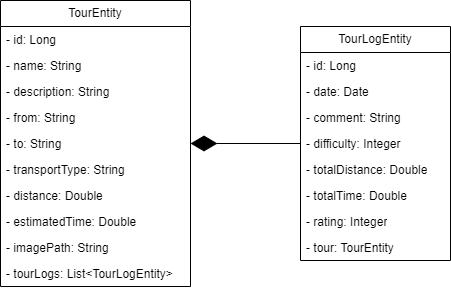

The diagram above was exported from draw.io. Its source (the exported page's mxGraphModel, read from the mxfile embedded in the PNG):
<mxGraphModel dx="1121" dy="594" grid="1" gridSize="10" guides="1" tooltips="1" connect="1" arrows="1" fold="1" page="1" pageScale="1" pageWidth="827" pageHeight="1169" math="0" shadow="0">
  <root>
    <mxCell id="0" />
    <mxCell id="1" parent="0" />
    <mxCell id="yfvXYi_xtGn_Ljb7_FAy-5" value="TourEntity" style="swimlane;fontStyle=0;childLayout=stackLayout;horizontal=1;startSize=26;fillColor=none;horizontalStack=0;resizeParent=1;resizeParentMax=0;resizeLast=0;collapsible=1;marginBottom=0;whiteSpace=wrap;html=1;" vertex="1" parent="1">
      <mxGeometry x="80" y="130" width="190" height="286" as="geometry">
        <mxRectangle x="120" y="130" width="60" height="30" as="alternateBounds" />
      </mxGeometry>
    </mxCell>
    <mxCell id="yfvXYi_xtGn_Ljb7_FAy-6" value="- id: Long" style="text;strokeColor=none;fillColor=none;align=left;verticalAlign=top;spacingLeft=4;spacingRight=4;overflow=hidden;rotatable=0;points=[[0,0.5],[1,0.5]];portConstraint=eastwest;whiteSpace=wrap;html=1;" vertex="1" parent="yfvXYi_xtGn_Ljb7_FAy-5">
      <mxGeometry y="26" width="190" height="26" as="geometry" />
    </mxCell>
    <mxCell id="yfvXYi_xtGn_Ljb7_FAy-7" value="- name: String" style="text;strokeColor=none;fillColor=none;align=left;verticalAlign=top;spacingLeft=4;spacingRight=4;overflow=hidden;rotatable=0;points=[[0,0.5],[1,0.5]];portConstraint=eastwest;whiteSpace=wrap;html=1;" vertex="1" parent="yfvXYi_xtGn_Ljb7_FAy-5">
      <mxGeometry y="52" width="190" height="26" as="geometry" />
    </mxCell>
    <mxCell id="yfvXYi_xtGn_Ljb7_FAy-8" value="- description: String" style="text;strokeColor=none;fillColor=none;align=left;verticalAlign=top;spacingLeft=4;spacingRight=4;overflow=hidden;rotatable=0;points=[[0,0.5],[1,0.5]];portConstraint=eastwest;whiteSpace=wrap;html=1;" vertex="1" parent="yfvXYi_xtGn_Ljb7_FAy-5">
      <mxGeometry y="78" width="190" height="26" as="geometry" />
    </mxCell>
    <mxCell id="yfvXYi_xtGn_Ljb7_FAy-10" value="- from: String" style="text;strokeColor=none;fillColor=none;align=left;verticalAlign=top;spacingLeft=4;spacingRight=4;overflow=hidden;rotatable=0;points=[[0,0.5],[1,0.5]];portConstraint=eastwest;whiteSpace=wrap;html=1;" vertex="1" parent="yfvXYi_xtGn_Ljb7_FAy-5">
      <mxGeometry y="104" width="190" height="26" as="geometry" />
    </mxCell>
    <mxCell id="yfvXYi_xtGn_Ljb7_FAy-11" value="- to: String" style="text;strokeColor=none;fillColor=none;align=left;verticalAlign=top;spacingLeft=4;spacingRight=4;overflow=hidden;rotatable=0;points=[[0,0.5],[1,0.5]];portConstraint=eastwest;whiteSpace=wrap;html=1;" vertex="1" parent="yfvXYi_xtGn_Ljb7_FAy-5">
      <mxGeometry y="130" width="190" height="26" as="geometry" />
    </mxCell>
    <mxCell id="yfvXYi_xtGn_Ljb7_FAy-12" value="- transportType: String" style="text;strokeColor=none;fillColor=none;align=left;verticalAlign=top;spacingLeft=4;spacingRight=4;overflow=hidden;rotatable=0;points=[[0,0.5],[1,0.5]];portConstraint=eastwest;whiteSpace=wrap;html=1;" vertex="1" parent="yfvXYi_xtGn_Ljb7_FAy-5">
      <mxGeometry y="156" width="190" height="26" as="geometry" />
    </mxCell>
    <mxCell id="yfvXYi_xtGn_Ljb7_FAy-13" value="- distance: Double" style="text;strokeColor=none;fillColor=none;align=left;verticalAlign=top;spacingLeft=4;spacingRight=4;overflow=hidden;rotatable=0;points=[[0,0.5],[1,0.5]];portConstraint=eastwest;whiteSpace=wrap;html=1;" vertex="1" parent="yfvXYi_xtGn_Ljb7_FAy-5">
      <mxGeometry y="182" width="190" height="26" as="geometry" />
    </mxCell>
    <mxCell id="yfvXYi_xtGn_Ljb7_FAy-14" value="- estimatedTime: Double" style="text;strokeColor=none;fillColor=none;align=left;verticalAlign=top;spacingLeft=4;spacingRight=4;overflow=hidden;rotatable=0;points=[[0,0.5],[1,0.5]];portConstraint=eastwest;whiteSpace=wrap;html=1;" vertex="1" parent="yfvXYi_xtGn_Ljb7_FAy-5">
      <mxGeometry y="208" width="190" height="26" as="geometry" />
    </mxCell>
    <mxCell id="yfvXYi_xtGn_Ljb7_FAy-15" value="- imagePath: String" style="text;strokeColor=none;fillColor=none;align=left;verticalAlign=top;spacingLeft=4;spacingRight=4;overflow=hidden;rotatable=0;points=[[0,0.5],[1,0.5]];portConstraint=eastwest;whiteSpace=wrap;html=1;" vertex="1" parent="yfvXYi_xtGn_Ljb7_FAy-5">
      <mxGeometry y="234" width="190" height="26" as="geometry" />
    </mxCell>
    <mxCell id="yfvXYi_xtGn_Ljb7_FAy-26" value="- tourLogs: List&amp;lt;TourLogEntity&amp;gt;" style="text;strokeColor=none;fillColor=none;align=left;verticalAlign=top;spacingLeft=4;spacingRight=4;overflow=hidden;rotatable=0;points=[[0,0.5],[1,0.5]];portConstraint=eastwest;whiteSpace=wrap;html=1;" vertex="1" parent="yfvXYi_xtGn_Ljb7_FAy-5">
      <mxGeometry y="260" width="190" height="26" as="geometry" />
    </mxCell>
    <mxCell id="yfvXYi_xtGn_Ljb7_FAy-16" value="TourLogEntity" style="swimlane;fontStyle=0;childLayout=stackLayout;horizontal=1;startSize=26;fillColor=none;horizontalStack=0;resizeParent=1;resizeParentMax=0;resizeLast=0;collapsible=1;marginBottom=0;whiteSpace=wrap;html=1;" vertex="1" parent="1">
      <mxGeometry x="380" y="156" width="150" height="234" as="geometry">
        <mxRectangle x="120" y="130" width="60" height="30" as="alternateBounds" />
      </mxGeometry>
    </mxCell>
    <mxCell id="yfvXYi_xtGn_Ljb7_FAy-17" value="- id: Long" style="text;strokeColor=none;fillColor=none;align=left;verticalAlign=top;spacingLeft=4;spacingRight=4;overflow=hidden;rotatable=0;points=[[0,0.5],[1,0.5]];portConstraint=eastwest;whiteSpace=wrap;html=1;" vertex="1" parent="yfvXYi_xtGn_Ljb7_FAy-16">
      <mxGeometry y="26" width="150" height="26" as="geometry" />
    </mxCell>
    <mxCell id="yfvXYi_xtGn_Ljb7_FAy-18" value="- date: Date" style="text;strokeColor=none;fillColor=none;align=left;verticalAlign=top;spacingLeft=4;spacingRight=4;overflow=hidden;rotatable=0;points=[[0,0.5],[1,0.5]];portConstraint=eastwest;whiteSpace=wrap;html=1;" vertex="1" parent="yfvXYi_xtGn_Ljb7_FAy-16">
      <mxGeometry y="52" width="150" height="26" as="geometry" />
    </mxCell>
    <mxCell id="yfvXYi_xtGn_Ljb7_FAy-19" value="- comment: String" style="text;strokeColor=none;fillColor=none;align=left;verticalAlign=top;spacingLeft=4;spacingRight=4;overflow=hidden;rotatable=0;points=[[0,0.5],[1,0.5]];portConstraint=eastwest;whiteSpace=wrap;html=1;" vertex="1" parent="yfvXYi_xtGn_Ljb7_FAy-16">
      <mxGeometry y="78" width="150" height="26" as="geometry" />
    </mxCell>
    <mxCell id="yfvXYi_xtGn_Ljb7_FAy-20" value="- difficulty: Integer" style="text;strokeColor=none;fillColor=none;align=left;verticalAlign=top;spacingLeft=4;spacingRight=4;overflow=hidden;rotatable=0;points=[[0,0.5],[1,0.5]];portConstraint=eastwest;whiteSpace=wrap;html=1;" vertex="1" parent="yfvXYi_xtGn_Ljb7_FAy-16">
      <mxGeometry y="104" width="150" height="26" as="geometry" />
    </mxCell>
    <mxCell id="yfvXYi_xtGn_Ljb7_FAy-21" value="- totalDistance: Double" style="text;strokeColor=none;fillColor=none;align=left;verticalAlign=top;spacingLeft=4;spacingRight=4;overflow=hidden;rotatable=0;points=[[0,0.5],[1,0.5]];portConstraint=eastwest;whiteSpace=wrap;html=1;" vertex="1" parent="yfvXYi_xtGn_Ljb7_FAy-16">
      <mxGeometry y="130" width="150" height="26" as="geometry" />
    </mxCell>
    <mxCell id="yfvXYi_xtGn_Ljb7_FAy-22" value="- totalTime: Double" style="text;strokeColor=none;fillColor=none;align=left;verticalAlign=top;spacingLeft=4;spacingRight=4;overflow=hidden;rotatable=0;points=[[0,0.5],[1,0.5]];portConstraint=eastwest;whiteSpace=wrap;html=1;" vertex="1" parent="yfvXYi_xtGn_Ljb7_FAy-16">
      <mxGeometry y="156" width="150" height="26" as="geometry" />
    </mxCell>
    <mxCell id="yfvXYi_xtGn_Ljb7_FAy-23" value="- rating: Integer" style="text;strokeColor=none;fillColor=none;align=left;verticalAlign=top;spacingLeft=4;spacingRight=4;overflow=hidden;rotatable=0;points=[[0,0.5],[1,0.5]];portConstraint=eastwest;whiteSpace=wrap;html=1;" vertex="1" parent="yfvXYi_xtGn_Ljb7_FAy-16">
      <mxGeometry y="182" width="150" height="26" as="geometry" />
    </mxCell>
    <mxCell id="yfvXYi_xtGn_Ljb7_FAy-24" value="- tour: TourEntity" style="text;strokeColor=none;fillColor=none;align=left;verticalAlign=top;spacingLeft=4;spacingRight=4;overflow=hidden;rotatable=0;points=[[0,0.5],[1,0.5]];portConstraint=eastwest;whiteSpace=wrap;html=1;" vertex="1" parent="yfvXYi_xtGn_Ljb7_FAy-16">
      <mxGeometry y="208" width="150" height="26" as="geometry" />
    </mxCell>
    <mxCell id="yfvXYi_xtGn_Ljb7_FAy-27" value="" style="endArrow=diamondThin;endFill=1;endSize=24;html=1;rounded=0;exitX=0;exitY=0.5;exitDx=0;exitDy=0;entryX=1;entryY=0.5;entryDx=0;entryDy=0;" edge="1" parent="1" source="yfvXYi_xtGn_Ljb7_FAy-20" target="yfvXYi_xtGn_Ljb7_FAy-11">
      <mxGeometry width="160" relative="1" as="geometry">
        <mxPoint x="350" y="280" as="sourcePoint" />
        <mxPoint x="280" y="310" as="targetPoint" />
      </mxGeometry>
    </mxCell>
  </root>
</mxGraphModel>